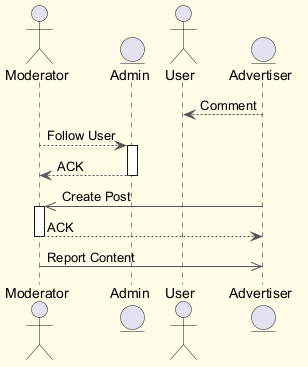

The diagram above was rendered by PlantUML. Its source (embedded in the PNG):
@startuml
skinparam backgroundColor #FFFDE7
skinparam classBackgroundColor #FFF9C4
skinparam classBorderColor #F57F17
skinparam ArrowColor #555555
actor "Moderator" as M
entity "Admin" as A
actor "User" as U
entity "Advertiser" as A2
A2 --> U : Comment
M --> A : Follow User
activate A
A --> M : ACK
deactivate A
A2 ->> M : Create Post
activate M
M --> A2 : ACK
deactivate M
M ->> A2 : Report Content
@enduml